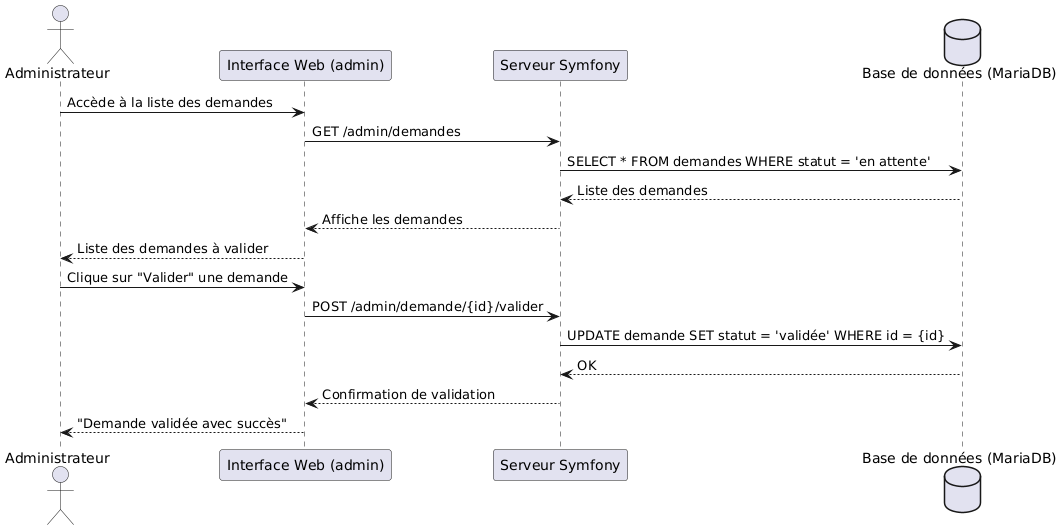

The diagram above was rendered by PlantUML. Its source (embedded in the PNG):
@startuml
actor Administrateur
participant "Interface Web (admin)" as Web
participant "Serveur Symfony" as Symfony
database "Base de données (MariaDB)" as DB

Administrateur -> Web : Accède à la liste des demandes
Web -> Symfony : GET /admin/demandes
Symfony -> DB : SELECT * FROM demandes WHERE statut = 'en attente'
DB --> Symfony : Liste des demandes
Symfony --> Web : Affiche les demandes
Web --> Administrateur : Liste des demandes à valider

Administrateur -> Web : Clique sur "Valider" une demande
Web -> Symfony : POST /admin/demande/{id}/valider
Symfony -> DB : UPDATE demande SET statut = 'validée' WHERE id = {id}
DB --> Symfony : OK
Symfony --> Web : Confirmation de validation
Web --> Administrateur : "Demande validée avec succès"
@enduml